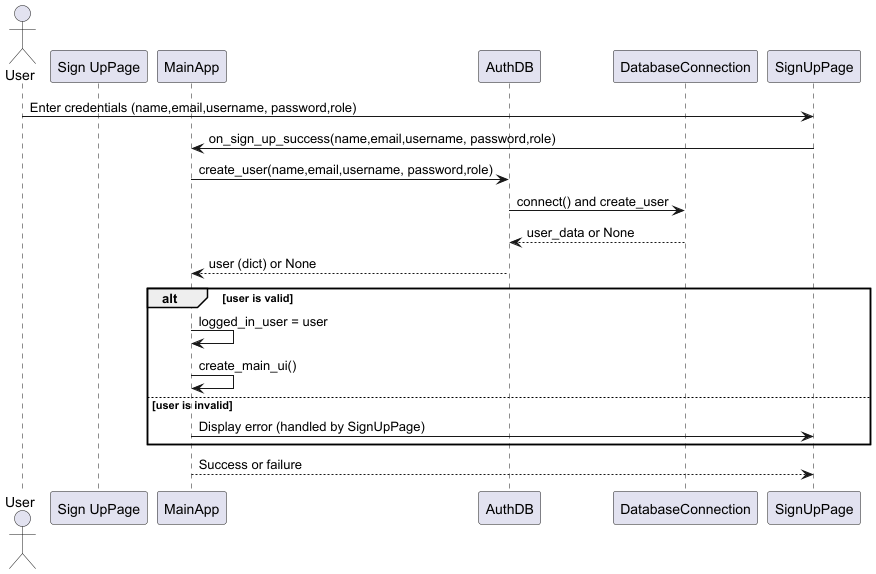

The diagram above was rendered by PlantUML. Its source (embedded in the PNG):
@startuml
'https://plantuml.com/sequence-diagram

'sign_up'
actor User
participant "Sign UpPage"
participant "MainApp"
participant "AuthDB"
participant "DatabaseConnection"
User -> SignUpPage: Enter credentials (name,email,username, password,role)
SignUpPage -> MainApp: on_sign_up_success(name,email,username, password,role)
MainApp -> AuthDB: create_user(name,email,username, password,role)
AuthDB -> DatabaseConnection: connect() and create_user
DatabaseConnection --> AuthDB: user_data or None
AuthDB --> MainApp: user (dict) or None
alt user is valid
    MainApp -> MainApp: logged_in_user = user
    MainApp -> MainApp: create_main_ui()
else user is invalid
    MainApp -> SignUpPage: Display error (handled by SignUpPage)
end
MainApp --> SignUpPage: Success or failure
@enduml